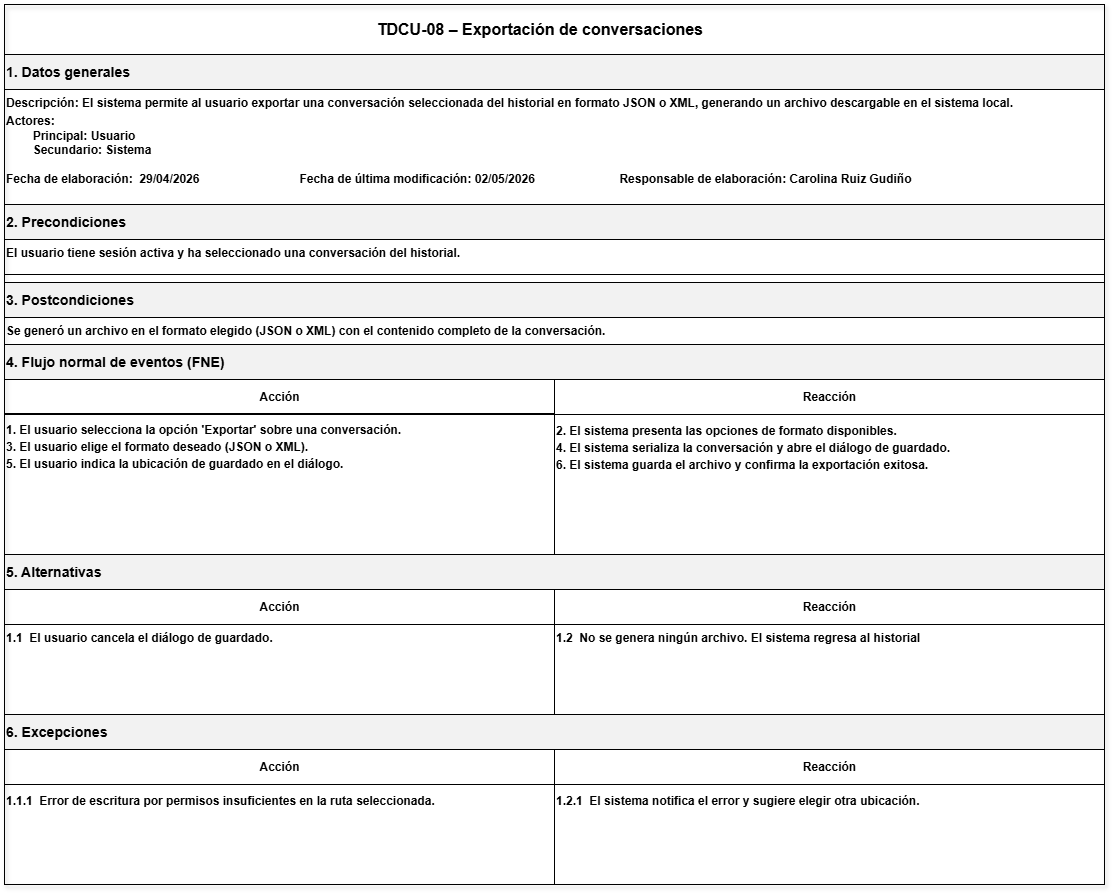

The diagram above was exported from draw.io. Its source (the exported page's mxGraphModel, read from the mxfile embedded in the PNG):
<mxGraphModel dx="2567" dy="2037" grid="0" gridSize="10" guides="1" tooltips="1" connect="1" arrows="1" fold="1" page="1" pageScale="1" pageWidth="850" pageHeight="1100" math="0" shadow="0">
  <root>
    <mxCell id="0" />
    <mxCell id="1" parent="0" />
    <mxCell id="7MLN7uRp0GALVpkwp6CG-24" parent="1" style="rounded=0;whiteSpace=wrap;html=1;strokeColor=#000000;fillColor=none;shadow=1;" value="" vertex="1">
      <mxGeometry height="880" width="1100" x="-160" y="-700" as="geometry" />
    </mxCell>
    <mxCell id="7MLN7uRp0GALVpkwp6CG-25" parent="7MLN7uRp0GALVpkwp6CG-24" style="rounded=0;html=1;align=center;verticalAlign=middle;fontSize=16;fontStyle=1;strokeColor=#000000;fillColor=none;" value="TDCU-08 – Exportación de conversaciones&lt;span style=&quot;white-space: pre;&quot;&gt;&#09;&lt;/span&gt;" vertex="1">
      <mxGeometry height="50" width="1100" as="geometry" />
    </mxCell>
    <mxCell id="7MLN7uRp0GALVpkwp6CG-26" parent="7MLN7uRp0GALVpkwp6CG-24" style="rounded=0;html=1;align=left;verticalAlign=middle;fontStyle=1;strokeColor=#000000;fillColor=#F2F2F2;" value="&lt;h3&gt;1. Datos generales&lt;/h3&gt;" vertex="1">
      <mxGeometry height="35" width="1100" y="50" as="geometry" />
    </mxCell>
    <mxCell id="7MLN7uRp0GALVpkwp6CG-27" parent="7MLN7uRp0GALVpkwp6CG-24" style="rounded=0;html=1;align=left;verticalAlign=top;fontStyle=1;strokeColor=#000000;fillColor=none;" value="Descripción:&amp;nbsp;&lt;span style=&quot;background-color: transparent; color: light-dark(rgb(0, 0, 0), rgb(255, 255, 255));&quot;&gt;El sistema permite al usuario exportar una conversación seleccionada del historial en formato JSON o XML, generando un archivo descargable en el sistema local.&lt;/span&gt;&lt;p class=&quot;MsoNormal&quot; style=&quot;margin-top:1.5pt;margin-right:0in;margin-bottom:3.0pt;&amp;lt;br/&amp;gt;margin-left:0in&quot;&gt;&lt;span lang=&quot;ES-MX&quot;&gt;&lt;/span&gt;&lt;/p&gt;&lt;p class=&quot;MsoNormal&quot; style=&quot;margin-top:1.5pt;margin-right:0in;margin-bottom:3.0pt;&amp;lt;br/&amp;gt;margin-left:0in&quot;&gt;&lt;span lang=&quot;ES-MX&quot;&gt;&lt;/span&gt;&lt;/p&gt;&lt;div&gt;&lt;p class=&quot;MsoNormal&quot; style=&quot;margin-top:1.5pt;margin-right:0in;margin-bottom:3.0pt;&amp;lt;br/&amp;gt;margin-left:0in&quot;&gt;&lt;span lang=&quot;ES-MX&quot;&gt;&lt;/span&gt;&lt;/p&gt;&lt;div&gt;&lt;div&gt;Actores:&lt;div&gt;&lt;span style=&quot;white-space: pre;&quot;&gt;&#09;&lt;/span&gt;Principal: Usuario&lt;/div&gt;&lt;div&gt;&lt;span style=&quot;white-space: pre;&quot;&gt;&#09;&lt;/span&gt;Secundario: Sistema&lt;br&gt;&lt;br&gt;&lt;/div&gt;&lt;div&gt;Fecha de elaboración:&lt;span style=&quot;white-space: pre;&quot;&gt;&#09;&lt;/span&gt;29/04/2026&lt;span style=&quot;white-space: pre;&quot;&gt;&#09;&lt;span style=&quot;white-space: pre;&quot;&gt;&#09;&lt;/span&gt;&lt;span style=&quot;white-space: pre;&quot;&gt;&#09;&lt;/span&gt;&lt;span style=&quot;white-space: pre;&quot;&gt;&#09;&lt;/span&gt;&lt;/span&gt;&lt;span style=&quot;background-color: transparent; color: light-dark(rgb(0, 0, 0), rgb(255, 255, 255));&quot;&gt;Fecha de última modificación: 02/05/2026&amp;nbsp;&lt;/span&gt;&lt;span style=&quot;background-color: transparent; color: light-dark(rgb(0, 0, 0), rgb(255, 255, 255));&quot;&gt;&lt;span style=&quot;white-space-collapse: preserve;&quot;&gt;&#09;&lt;/span&gt;&lt;span style=&quot;white-space-collapse: preserve;&quot;&gt;&lt;span style=&quot;white-space-collapse: preserve;&quot;&gt;&#09;&lt;/span&gt;&lt;span style=&quot;white-space-collapse: preserve;&quot;&gt;&#09;&lt;/span&gt;&lt;/span&gt;&lt;/span&gt;&lt;span style=&quot;background-color: transparent; color: light-dark(rgb(0, 0, 0), rgb(255, 255, 255));&quot;&gt;Responsable de elaboración: Carolina Ruiz Gudiño&lt;/span&gt;&lt;/div&gt;&lt;/div&gt;&lt;/div&gt;&lt;/div&gt;" vertex="1">
      <mxGeometry height="145" width="1100" y="85" as="geometry" />
    </mxCell>
    <mxCell id="7MLN7uRp0GALVpkwp6CG-28" parent="7MLN7uRp0GALVpkwp6CG-24" style="rounded=0;html=1;align=left;verticalAlign=middle;fontStyle=1;strokeColor=#000000;fillColor=#F2F2F2;" value="&lt;h3&gt;2. Precondiciones&lt;/h3&gt;" vertex="1">
      <mxGeometry height="35" width="1100" y="200" as="geometry" />
    </mxCell>
    <mxCell id="7MLN7uRp0GALVpkwp6CG-29" parent="7MLN7uRp0GALVpkwp6CG-24" style="rounded=0;html=1;align=left;verticalAlign=top;fontStyle=1;strokeColor=#000000;fillColor=none;" value="&lt;span lang=&quot;ES-MX&quot; style=&quot;font-size:9.0pt;font-family:&amp;lt;br/&amp;gt;&amp;quot;Arial&amp;quot;,sans-serif;mso-fareast-font-family:Arial;mso-ansi-language:ES-MX;&amp;lt;br/&amp;gt;mso-fareast-language:JA;mso-bidi-language:AR-SA&quot;&gt;El usuario tiene sesión activa y ha seleccionado una conversación del historial.&lt;/span&gt;" vertex="1">
      <mxGeometry height="35" width="1100" y="235" as="geometry" />
    </mxCell>
    <mxCell id="7MLN7uRp0GALVpkwp6CG-30" parent="7MLN7uRp0GALVpkwp6CG-24" style="rounded=0;html=1;align=left;verticalAlign=middle;fontStyle=1;strokeColor=#000000;fillColor=#F2F2F2;" value="&lt;h3&gt;3. Postcondiciones&lt;/h3&gt;" vertex="1">
      <mxGeometry height="35" width="1100" y="278" as="geometry" />
    </mxCell>
    <mxCell id="7MLN7uRp0GALVpkwp6CG-31" parent="7MLN7uRp0GALVpkwp6CG-24" style="rounded=0;html=1;align=left;verticalAlign=top;fontStyle=1;strokeColor=#000000;fillColor=none;" value="&lt;span lang=&quot;ES-MX&quot; style=&quot;font-size:9.0pt;font-family:&amp;lt;br/&amp;gt;&amp;quot;Arial&amp;quot;,sans-serif;mso-fareast-font-family:Arial;mso-ansi-language:ES-MX;&amp;lt;br/&amp;gt;mso-fareast-language:JA;mso-bidi-language:AR-SA&quot;&gt;Se generó un archivo en el formato elegido (JSON o XML) con el contenido completo de la conversación.&lt;/span&gt;" vertex="1">
      <mxGeometry height="35" width="1100" y="313" as="geometry" />
    </mxCell>
    <mxCell id="7MLN7uRp0GALVpkwp6CG-32" parent="7MLN7uRp0GALVpkwp6CG-24" style="rounded=0;html=1;align=left;verticalAlign=middle;fontStyle=1;strokeColor=#000000;fillColor=#F2F2F2;" value="&lt;h3&gt;4. Flujo normal de eventos (FNE)&lt;/h3&gt;" vertex="1">
      <mxGeometry height="35" width="1100" y="340" as="geometry" />
    </mxCell>
    <mxCell id="7MLN7uRp0GALVpkwp6CG-33" parent="7MLN7uRp0GALVpkwp6CG-24" style="rounded=0;html=1;align=center;verticalAlign=middle;fontStyle=1;strokeColor=#000000;fillColor=none;" value="Acción" vertex="1">
      <mxGeometry height="35" width="550" y="375" as="geometry" />
    </mxCell>
    <mxCell id="7MLN7uRp0GALVpkwp6CG-34" parent="7MLN7uRp0GALVpkwp6CG-24" style="rounded=0;html=1;align=center;verticalAlign=middle;fontStyle=1;strokeColor=#000000;fillColor=none;" value="Reacción" vertex="1">
      <mxGeometry height="35" width="550" x="550" y="375" as="geometry" />
    </mxCell>
    <mxCell id="7MLN7uRp0GALVpkwp6CG-35" parent="7MLN7uRp0GALVpkwp6CG-24" style="rounded=0;html=1;align=left;verticalAlign=top;fontStyle=1;strokeColor=#000000;fillColor=none;" value="&lt;p class=&quot;MsoNormal&quot; style=&quot;margin-top:2.0pt;margin-right:0in;margin-bottom:2.0pt;&amp;lt;br/&amp;gt;margin-left:0in&quot;&gt;&lt;span lang=&quot;ES-MX&quot;&gt;1. El usuario selecciona la opción 'Exportar' sobre una conversación.&lt;/span&gt;&lt;/p&gt;&lt;p class=&quot;MsoNormal&quot; style=&quot;margin-top:2.0pt;margin-right:0in;margin-bottom:2.0pt;&amp;lt;br/&amp;gt;margin-left:0in&quot;&gt;&lt;span lang=&quot;ES-MX&quot;&gt;3. El usuario elige el formato deseado (JSON o XML).&lt;/span&gt;&lt;/p&gt;&lt;p class=&quot;MsoNormal&quot; style=&quot;margin-top:2.0pt;margin-right:0in;margin-bottom:2.0pt;&amp;lt;br/&amp;gt;margin-left:0in&quot;&gt;&lt;span lang=&quot;ES-MX&quot; style=&quot;font-size:9.0pt;font-family:&amp;quot;Arial&amp;quot;,sans-serif;&amp;lt;br/&amp;gt;mso-fareast-font-family:Arial;mso-ansi-language:ES-MX;mso-fareast-language:&amp;lt;br/&amp;gt;JA;mso-bidi-language:AR-SA&quot;&gt;5. El usuario indica la ubicación de guardado en el diálogo.&lt;/span&gt;&lt;/p&gt;" vertex="1">
      <mxGeometry height="141" width="550" y="409" as="geometry" />
    </mxCell>
    <mxCell id="7MLN7uRp0GALVpkwp6CG-36" parent="7MLN7uRp0GALVpkwp6CG-24" style="rounded=0;html=1;align=left;verticalAlign=top;fontStyle=1;strokeColor=#000000;fillColor=none;" value="&lt;p class=&quot;MsoNormal&quot; style=&quot;margin-top:2.0pt;margin-right:0in;margin-bottom:2.0pt;&amp;lt;br/&amp;gt;margin-left:0in&quot;&gt;&lt;span lang=&quot;ES-MX&quot;&gt;2. El sistema presenta las opciones de formato disponibles.&lt;/span&gt;&lt;/p&gt;&lt;p class=&quot;MsoNormal&quot; style=&quot;margin-top:2.0pt;margin-right:0in;margin-bottom:2.0pt;&amp;lt;br/&amp;gt;margin-left:0in&quot;&gt;&lt;span lang=&quot;ES-MX&quot;&gt;4. El sistema serializa la conversación y abre el diálogo de guardado.&lt;/span&gt;&lt;/p&gt;&lt;p class=&quot;MsoNormal&quot; style=&quot;margin-top:2.0pt;margin-right:0in;margin-bottom:2.0pt;&amp;lt;br/&amp;gt;margin-left:0in&quot;&gt;&lt;span lang=&quot;ES-MX&quot; style=&quot;font-size:9.0pt;font-family:&amp;quot;Arial&amp;quot;,sans-serif;&amp;lt;br/&amp;gt;mso-fareast-font-family:Arial;mso-ansi-language:ES-MX;mso-fareast-language:&amp;lt;br/&amp;gt;JA;mso-bidi-language:AR-SA&quot;&gt;6. El sistema guarda el archivo y confirma la exportación exitosa.&lt;/span&gt;&lt;/p&gt;" vertex="1">
      <mxGeometry height="140" width="550" x="550" y="410" as="geometry" />
    </mxCell>
    <mxCell id="7MLN7uRp0GALVpkwp6CG-37" parent="7MLN7uRp0GALVpkwp6CG-24" style="rounded=0;html=1;align=left;verticalAlign=middle;fontStyle=1;strokeColor=#000000;fillColor=#F2F2F2;" value="&lt;h3&gt;5. Alternativas&lt;/h3&gt;" vertex="1">
      <mxGeometry height="35" width="1100" y="550" as="geometry" />
    </mxCell>
    <mxCell id="7MLN7uRp0GALVpkwp6CG-38" parent="7MLN7uRp0GALVpkwp6CG-24" style="rounded=0;html=1;align=center;verticalAlign=middle;fontStyle=1;strokeColor=#000000;fillColor=none;" value="Acción" vertex="1">
      <mxGeometry height="35" width="550" y="585" as="geometry" />
    </mxCell>
    <mxCell id="7MLN7uRp0GALVpkwp6CG-39" parent="7MLN7uRp0GALVpkwp6CG-24" style="rounded=0;html=1;align=center;verticalAlign=middle;fontStyle=1;strokeColor=#000000;fillColor=none;" value="Reacción" vertex="1">
      <mxGeometry height="35" width="550" x="550" y="585" as="geometry" />
    </mxCell>
    <mxCell id="7MLN7uRp0GALVpkwp6CG-40" parent="7MLN7uRp0GALVpkwp6CG-24" style="rounded=0;html=1;align=left;verticalAlign=top;fontStyle=1;strokeColor=#000000;fillColor=none;" value="&lt;span lang=&quot;ES-MX&quot; style=&quot;font-size:9.0pt;font-family:&lt;br/&gt;&amp;quot;Arial&amp;quot;,sans-serif;mso-fareast-font-family:Arial;mso-ansi-language:ES-MX;&lt;br/&gt;mso-fareast-language:JA;mso-bidi-language:AR-SA&quot;&gt;1.1&amp;nbsp; El usuario cancela el diálogo de guardado.&lt;/span&gt;" vertex="1">
      <mxGeometry height="92" width="550" y="620" as="geometry" />
    </mxCell>
    <mxCell id="7MLN7uRp0GALVpkwp6CG-41" parent="7MLN7uRp0GALVpkwp6CG-24" style="rounded=0;html=1;align=left;verticalAlign=top;fontStyle=1;strokeColor=#000000;fillColor=none;" value="&lt;span lang=&quot;ES-MX&quot; style=&quot;font-size:9.0pt;font-family:&amp;lt;br/&amp;gt;&amp;quot;Arial&amp;quot;,sans-serif;mso-fareast-font-family:Arial;mso-ansi-language:ES-MX;&amp;lt;br/&amp;gt;mso-fareast-language:JA;mso-bidi-language:AR-SA&quot;&gt;1.2&amp;nbsp; No se genera ningún archivo. El sistema regresa al historial&lt;/span&gt;" vertex="1">
      <mxGeometry height="91" width="550" x="550" y="620" as="geometry" />
    </mxCell>
    <mxCell id="7MLN7uRp0GALVpkwp6CG-42" parent="7MLN7uRp0GALVpkwp6CG-24" style="rounded=0;html=1;align=left;verticalAlign=middle;fontStyle=1;strokeColor=#000000;fillColor=#F2F2F2;" value="&lt;h3&gt;6. Excepciones&lt;/h3&gt;" vertex="1">
      <mxGeometry height="35" width="1100" y="710" as="geometry" />
    </mxCell>
    <mxCell id="7MLN7uRp0GALVpkwp6CG-43" parent="7MLN7uRp0GALVpkwp6CG-24" style="rounded=0;html=1;align=center;verticalAlign=middle;fontStyle=1;strokeColor=#000000;fillColor=none;" value="Acción" vertex="1">
      <mxGeometry height="35" width="550" y="745" as="geometry" />
    </mxCell>
    <mxCell id="7MLN7uRp0GALVpkwp6CG-44" parent="7MLN7uRp0GALVpkwp6CG-24" style="rounded=0;html=1;align=center;verticalAlign=middle;fontStyle=1;strokeColor=#000000;fillColor=none;" value="Reacción" vertex="1">
      <mxGeometry height="35" width="550" x="550" y="745" as="geometry" />
    </mxCell>
    <mxCell id="7MLN7uRp0GALVpkwp6CG-45" parent="7MLN7uRp0GALVpkwp6CG-24" style="rounded=0;html=1;align=left;verticalAlign=top;fontStyle=1;strokeColor=#000000;fillColor=none;" value="&lt;p class=&quot;MsoNormal&quot; style=&quot;margin-top:2.0pt;margin-right:0in;margin-bottom:2.0pt;&amp;lt;br/&amp;gt;margin-left:0in&quot;&gt;&lt;span lang=&quot;ES-MX&quot; style=&quot;font-size:9.0pt;font-family:&amp;lt;br/&amp;gt;&amp;quot;Arial&amp;quot;,sans-serif;mso-fareast-font-family:Arial;mso-ansi-language:ES-MX;&amp;lt;br/&amp;gt;mso-fareast-language:JA;mso-bidi-language:AR-SA&quot;&gt;1.1.1&amp;nbsp; Error de escritura por permisos insuficientes en la ruta seleccionada.&lt;/span&gt;&lt;/p&gt;" vertex="1">
      <mxGeometry height="100" width="550" y="780" as="geometry" />
    </mxCell>
    <mxCell id="7MLN7uRp0GALVpkwp6CG-46" parent="7MLN7uRp0GALVpkwp6CG-24" style="rounded=0;html=1;align=left;verticalAlign=top;fontStyle=1;strokeColor=#000000;fillColor=none;" value="&lt;p class=&quot;MsoNormal&quot; style=&quot;margin-top:2.0pt;margin-right:0in;margin-bottom:2.0pt;&amp;lt;br/&amp;gt;margin-left:0in&quot;&gt;&lt;span lang=&quot;ES-MX&quot; style=&quot;font-size:9.0pt;font-family:&amp;lt;br/&amp;gt;&amp;quot;Arial&amp;quot;,sans-serif;mso-fareast-font-family:Arial;mso-ansi-language:ES-MX;&amp;lt;br/&amp;gt;mso-fareast-language:JA;mso-bidi-language:AR-SA&quot;&gt;1.2.1&amp;nbsp; El sistema notifica el error y sugiere elegir otra ubicación.&lt;/span&gt;&lt;/p&gt;" vertex="1">
      <mxGeometry height="100" width="550" x="550" y="780" as="geometry" />
    </mxCell>
  </root>
</mxGraphModel>